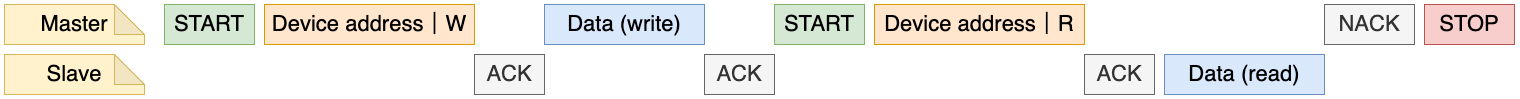

The diagram above was exported from draw.io. Its source (the exported page's mxGraphModel, read from the mxfile embedded in the PNG):
<mxGraphModel dx="3467" dy="1208" grid="0" gridSize="10" guides="1" tooltips="1" connect="1" arrows="1" fold="1" page="1" pageScale="1" pageWidth="827" pageHeight="1169" math="0" shadow="0">
  <root>
    <mxCell id="0" />
    <mxCell id="1" parent="0" />
    <mxCell id="bQLLJ8jL67UwM2TWAcHl-1" value="&lt;font style=&quot;font-size: 22px;&quot;&gt;Master&lt;/font&gt;" style="shape=note;whiteSpace=wrap;html=1;backgroundOutline=1;darkOpacity=0.05;fillColor=#fff2cc;strokeColor=#d6b656;" parent="1" vertex="1">
      <mxGeometry x="-1590" y="80" width="140" height="40" as="geometry" />
    </mxCell>
    <mxCell id="bQLLJ8jL67UwM2TWAcHl-3" value="&lt;font style=&quot;font-size: 22px;&quot;&gt;Slave&lt;/font&gt;" style="shape=note;whiteSpace=wrap;html=1;backgroundOutline=1;darkOpacity=0.05;fillColor=#fff2cc;strokeColor=#d6b656;" parent="1" vertex="1">
      <mxGeometry x="-1590" y="130" width="140" height="40" as="geometry" />
    </mxCell>
    <mxCell id="bQLLJ8jL67UwM2TWAcHl-4" value="&lt;span style=&quot;font-size: 22px;&quot;&gt;START&lt;/span&gt;" style="rounded=0;whiteSpace=wrap;html=1;fillColor=#d5e8d4;strokeColor=#82b366;" parent="1" vertex="1">
      <mxGeometry x="-1430" y="80" width="90" height="40" as="geometry" />
    </mxCell>
    <mxCell id="bQLLJ8jL67UwM2TWAcHl-5" value="&lt;span style=&quot;font-size: 22px;&quot;&gt;ACK&lt;/span&gt;" style="rounded=0;whiteSpace=wrap;html=1;fillColor=#f5f5f5;fontColor=#333333;strokeColor=#666666;" parent="1" vertex="1">
      <mxGeometry x="-1120" y="130" width="70" height="40" as="geometry" />
    </mxCell>
    <mxCell id="bQLLJ8jL67UwM2TWAcHl-6" value="&lt;span style=&quot;font-size: 22px;&quot;&gt;Device address｜W&lt;/span&gt;" style="rounded=0;whiteSpace=wrap;html=1;fillColor=#ffe6cc;strokeColor=#d79b00;" parent="1" vertex="1">
      <mxGeometry x="-1330" y="80" width="210" height="40" as="geometry" />
    </mxCell>
    <mxCell id="bQLLJ8jL67UwM2TWAcHl-7" value="&lt;span style=&quot;font-size: 22px;&quot;&gt;Data (write)&lt;/span&gt;" style="rounded=0;whiteSpace=wrap;html=1;fillColor=#dae8fc;strokeColor=#6c8ebf;" parent="1" vertex="1">
      <mxGeometry x="-1050" y="80" width="160" height="40" as="geometry" />
    </mxCell>
    <mxCell id="bQLLJ8jL67UwM2TWAcHl-8" style="edgeStyle=none;curved=1;rounded=0;orthogonalLoop=1;jettySize=auto;html=1;exitX=1;exitY=0.5;exitDx=0;exitDy=0;fontSize=12;startSize=8;endSize=8;" parent="1" source="bQLLJ8jL67UwM2TWAcHl-7" target="bQLLJ8jL67UwM2TWAcHl-7" edge="1">
      <mxGeometry relative="1" as="geometry" />
    </mxCell>
    <mxCell id="bQLLJ8jL67UwM2TWAcHl-9" value="&lt;span style=&quot;font-size: 22px;&quot;&gt;ACK&lt;/span&gt;" style="rounded=0;whiteSpace=wrap;html=1;fillColor=#f5f5f5;fontColor=#333333;strokeColor=#666666;" parent="1" vertex="1">
      <mxGeometry x="-890" y="130" width="70" height="40" as="geometry" />
    </mxCell>
    <mxCell id="bQLLJ8jL67UwM2TWAcHl-10" value="&lt;span style=&quot;font-size: 22px;&quot;&gt;START&lt;/span&gt;" style="rounded=0;whiteSpace=wrap;html=1;fillColor=#d5e8d4;strokeColor=#82b366;" parent="1" vertex="1">
      <mxGeometry x="-820" y="80" width="90" height="40" as="geometry" />
    </mxCell>
    <mxCell id="bQLLJ8jL67UwM2TWAcHl-11" value="&lt;span style=&quot;font-size: 22px;&quot;&gt;Device address｜R&lt;/span&gt;" style="rounded=0;whiteSpace=wrap;html=1;fillColor=#ffe6cc;strokeColor=#d79b00;" parent="1" vertex="1">
      <mxGeometry x="-720" y="80" width="210" height="40" as="geometry" />
    </mxCell>
    <mxCell id="bQLLJ8jL67UwM2TWAcHl-12" value="&lt;span style=&quot;font-size: 22px;&quot;&gt;Data (read)&lt;/span&gt;" style="rounded=0;whiteSpace=wrap;html=1;fillColor=#dae8fc;strokeColor=#6c8ebf;" parent="1" vertex="1">
      <mxGeometry x="-430" y="130" width="160" height="40" as="geometry" />
    </mxCell>
    <mxCell id="bQLLJ8jL67UwM2TWAcHl-13" value="&lt;span style=&quot;font-size: 22px;&quot;&gt;ACK&lt;/span&gt;" style="rounded=0;whiteSpace=wrap;html=1;fillColor=#f5f5f5;fontColor=#333333;strokeColor=#666666;" parent="1" vertex="1">
      <mxGeometry x="-510" y="130" width="70" height="40" as="geometry" />
    </mxCell>
    <mxCell id="bQLLJ8jL67UwM2TWAcHl-15" value="&lt;span style=&quot;font-size: 22px;&quot;&gt;NACK&lt;/span&gt;" style="rounded=0;whiteSpace=wrap;html=1;fillColor=#f5f5f5;fontColor=#333333;strokeColor=#666666;" parent="1" vertex="1">
      <mxGeometry x="-270" y="80" width="90" height="40" as="geometry" />
    </mxCell>
    <mxCell id="bQLLJ8jL67UwM2TWAcHl-16" value="&lt;span style=&quot;font-size: 22px;&quot;&gt;STOP&lt;/span&gt;" style="rounded=0;whiteSpace=wrap;html=1;fillColor=#f8cecc;strokeColor=#b85450;" parent="1" vertex="1">
      <mxGeometry x="-170" y="80" width="90" height="40" as="geometry" />
    </mxCell>
  </root>
</mxGraphModel>